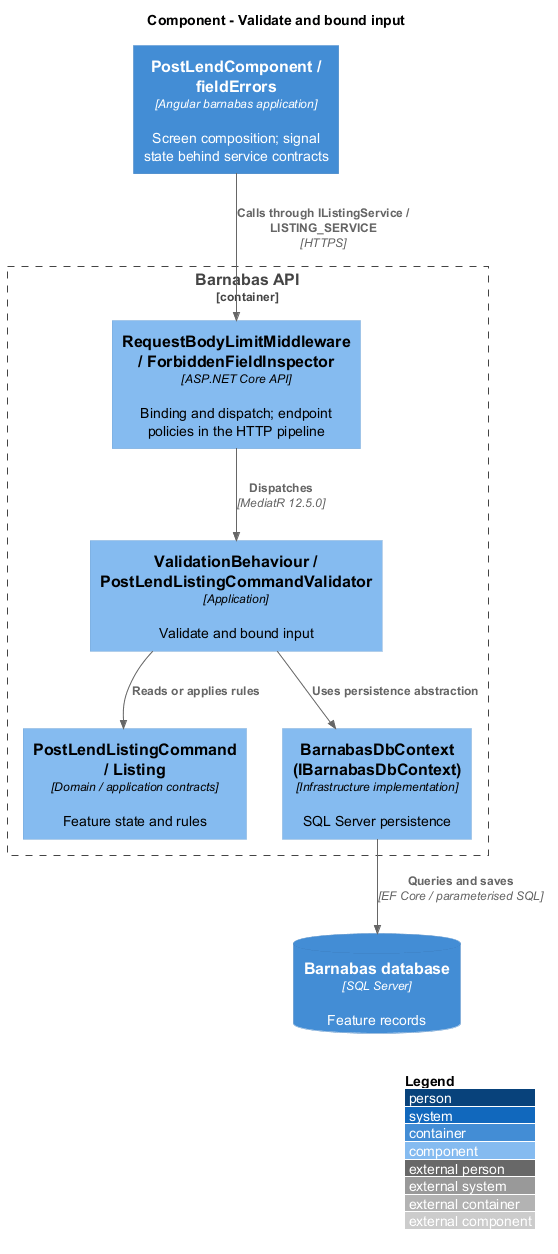

The diagram above was rendered by PlantUML. Its source (embedded in the PNG):
@startuml
!include <C4/C4_Component>
LAYOUT_WITH_LEGEND()
title Component - Validate and bound input
Container(web, "PostLendComponent / fieldErrors", "Angular barnabas application", "Screen composition; signal state behind service contracts")
Container_Boundary(api, "Barnabas API") {
  Component(ctrl, "RequestBodyLimitMiddleware / ForbiddenFieldInspector", "ASP.NET Core API", "Binding and dispatch; endpoint policies in the HTTP pipeline")
  Component(handler, "ValidationBehaviour / PostLendListingCommandValidator", "Application", "Validate and bound input")
  Component(entity, "PostLendListingCommand / Listing", "Domain / application contracts", "Feature state and rules")
  Component(store, "BarnabasDbContext (IBarnabasDbContext)", "Infrastructure implementation", "SQL Server persistence")
}
ContainerDb(db, "Barnabas database", "SQL Server", "Feature records")
Rel(web, ctrl, "Calls through IListingService / LISTING_SERVICE", "HTTPS")
Rel(ctrl, handler, "Dispatches", "MediatR 12.5.0")
Rel(handler, entity, "Reads or applies rules")
Rel(handler, store, "Uses persistence abstraction")
Rel(store, db, "Queries and saves", "EF Core / parameterised SQL")
@enduml